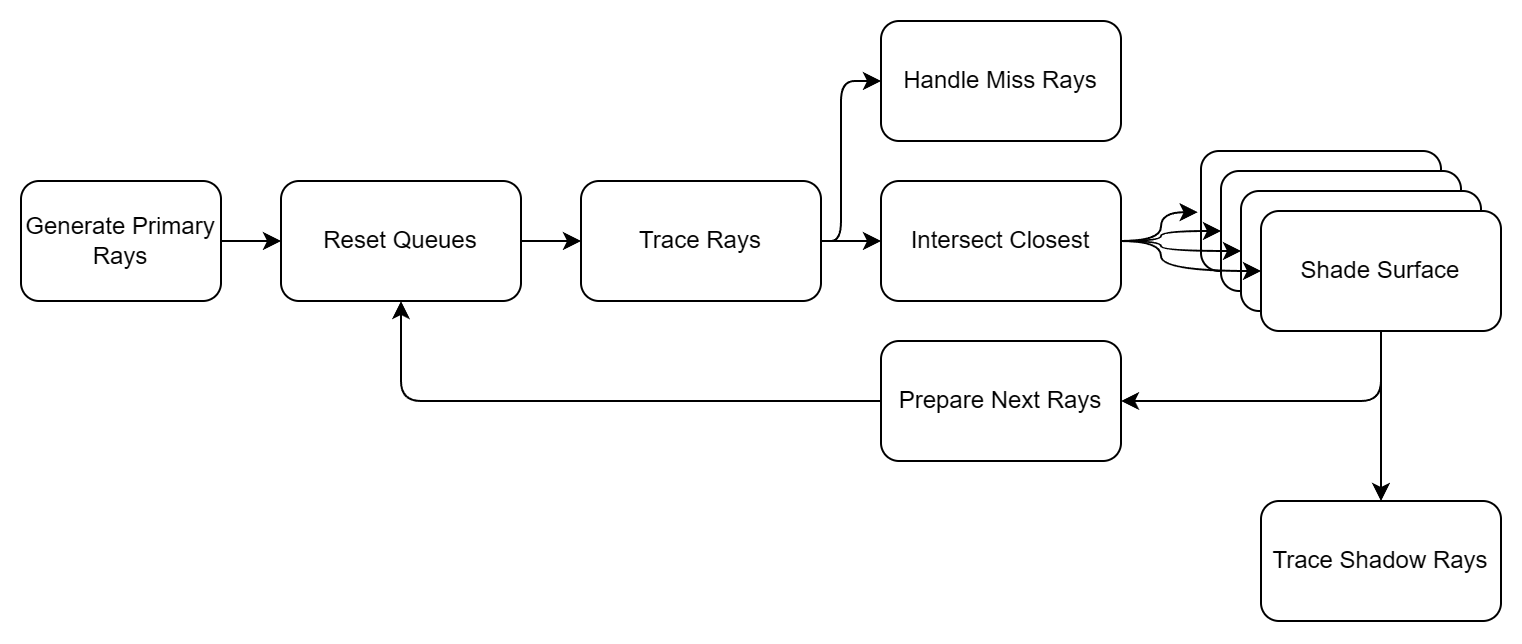

The diagram above was exported from draw.io. Its source (the exported page's mxGraphModel, read from the mxfile embedded in the PNG):
<mxGraphModel dx="1190" dy="648" grid="1" gridSize="10" guides="1" tooltips="1" connect="1" arrows="1" fold="1" page="1" pageScale="1" pageWidth="827" pageHeight="1169" math="0" shadow="0">
  <root>
    <mxCell id="0" />
    <mxCell id="1" parent="0" />
    <mxCell id="w07CXrlNC2JROw4eqyNi-17" style="edgeStyle=orthogonalEdgeStyle;rounded=1;orthogonalLoop=1;jettySize=auto;html=1;entryX=0;entryY=0.5;entryDx=0;entryDy=0;" parent="1" source="w07CXrlNC2JROw4eqyNi-1" target="w07CXrlNC2JROw4eqyNi-9" edge="1">
      <mxGeometry relative="1" as="geometry" />
    </mxCell>
    <mxCell id="w07CXrlNC2JROw4eqyNi-1" value="Generate Primary Rays" style="rounded=1;whiteSpace=wrap;html=1;labelBackgroundColor=none;" parent="1" vertex="1">
      <mxGeometry x="20" y="100" width="100" height="60" as="geometry" />
    </mxCell>
    <mxCell id="w07CXrlNC2JROw4eqyNi-31" style="edgeStyle=orthogonalEdgeStyle;rounded=1;orthogonalLoop=1;jettySize=auto;html=1;entryX=0;entryY=0.5;entryDx=0;entryDy=0;" parent="1" source="w07CXrlNC2JROw4eqyNi-3" target="w07CXrlNC2JROw4eqyNi-4" edge="1">
      <mxGeometry relative="1" as="geometry">
        <Array as="points">
          <mxPoint x="430" y="130" />
          <mxPoint x="430" y="50" />
        </Array>
      </mxGeometry>
    </mxCell>
    <mxCell id="w07CXrlNC2JROw4eqyNi-32" style="edgeStyle=orthogonalEdgeStyle;rounded=1;orthogonalLoop=1;jettySize=auto;html=1;entryX=0;entryY=0.5;entryDx=0;entryDy=0;" parent="1" source="w07CXrlNC2JROw4eqyNi-3" target="w07CXrlNC2JROw4eqyNi-5" edge="1">
      <mxGeometry relative="1" as="geometry" />
    </mxCell>
    <mxCell id="w07CXrlNC2JROw4eqyNi-3" value="Trace Rays" style="rounded=1;whiteSpace=wrap;html=1;labelBackgroundColor=none;" parent="1" vertex="1">
      <mxGeometry x="300" y="100" width="120" height="60" as="geometry" />
    </mxCell>
    <mxCell id="w07CXrlNC2JROw4eqyNi-4" value="Handle Miss Rays" style="rounded=1;whiteSpace=wrap;html=1;labelBackgroundColor=none;" parent="1" vertex="1">
      <mxGeometry x="450" y="20" width="120" height="60" as="geometry" />
    </mxCell>
    <mxCell id="w07CXrlNC2JROw4eqyNi-5" value="Intersect Closest" style="rounded=1;whiteSpace=wrap;html=1;labelBackgroundColor=none;" parent="1" vertex="1">
      <mxGeometry x="450" y="100" width="120" height="60" as="geometry" />
    </mxCell>
    <mxCell id="w07CXrlNC2JROw4eqyNi-18" style="edgeStyle=orthogonalEdgeStyle;rounded=1;orthogonalLoop=1;jettySize=auto;html=1;entryX=0;entryY=0.5;entryDx=0;entryDy=0;" parent="1" source="w07CXrlNC2JROw4eqyNi-9" target="w07CXrlNC2JROw4eqyNi-3" edge="1">
      <mxGeometry relative="1" as="geometry" />
    </mxCell>
    <mxCell id="w07CXrlNC2JROw4eqyNi-9" value="Reset Queues" style="rounded=1;whiteSpace=wrap;html=1;labelBackgroundColor=none;" parent="1" vertex="1">
      <mxGeometry x="150" y="100" width="120" height="60" as="geometry" />
    </mxCell>
    <mxCell id="w07CXrlNC2JROw4eqyNi-23" value="Trace Shadow Rays" style="rounded=1;whiteSpace=wrap;html=1;labelBackgroundColor=none;" parent="1" vertex="1">
      <mxGeometry x="640" y="260" width="120" height="60" as="geometry" />
    </mxCell>
    <mxCell id="w07CXrlNC2JROw4eqyNi-35" style="edgeStyle=orthogonalEdgeStyle;rounded=1;orthogonalLoop=1;jettySize=auto;html=1;entryX=0.5;entryY=1;entryDx=0;entryDy=0;" parent="1" source="w07CXrlNC2JROw4eqyNi-34" target="w07CXrlNC2JROw4eqyNi-9" edge="1">
      <mxGeometry relative="1" as="geometry" />
    </mxCell>
    <mxCell id="w07CXrlNC2JROw4eqyNi-34" value="Prepare Next Rays" style="rounded=1;whiteSpace=wrap;html=1;labelBackgroundColor=none;" parent="1" vertex="1">
      <mxGeometry x="450" y="180" width="120" height="60" as="geometry" />
    </mxCell>
    <mxCell id="HZfoykhX7SKLFPhV-mfi-20" style="edgeStyle=orthogonalEdgeStyle;rounded=1;orthogonalLoop=1;jettySize=auto;html=1;entryX=0.5;entryY=0;entryDx=0;entryDy=0;curved=0;" edge="1" parent="1" source="w07CXrlNC2JROw4eqyNi-43" target="w07CXrlNC2JROw4eqyNi-23">
      <mxGeometry relative="1" as="geometry" />
    </mxCell>
    <mxCell id="HZfoykhX7SKLFPhV-mfi-21" style="edgeStyle=orthogonalEdgeStyle;rounded=1;orthogonalLoop=1;jettySize=auto;html=1;entryX=1;entryY=0.5;entryDx=0;entryDy=0;curved=0;" edge="1" parent="1" source="w07CXrlNC2JROw4eqyNi-43" target="w07CXrlNC2JROw4eqyNi-34">
      <mxGeometry relative="1" as="geometry">
        <Array as="points">
          <mxPoint x="700" y="210" />
        </Array>
      </mxGeometry>
    </mxCell>
    <mxCell id="w07CXrlNC2JROw4eqyNi-40" value="Shade Surface" style="rounded=1;whiteSpace=wrap;html=1;labelBackgroundColor=none;" parent="1" vertex="1">
      <mxGeometry x="610" y="85" width="120" height="60" as="geometry" />
    </mxCell>
    <mxCell id="w07CXrlNC2JROw4eqyNi-41" value="Shade Surface" style="rounded=1;whiteSpace=wrap;html=1;labelBackgroundColor=none;" parent="1" vertex="1">
      <mxGeometry x="620" y="95" width="120" height="60" as="geometry" />
    </mxCell>
    <mxCell id="w07CXrlNC2JROw4eqyNi-42" value="Shade Surface" style="rounded=1;whiteSpace=wrap;html=1;labelBackgroundColor=none;" parent="1" vertex="1">
      <mxGeometry x="630" y="105" width="120" height="60" as="geometry" />
    </mxCell>
    <mxCell id="w07CXrlNC2JROw4eqyNi-43" value="Shade Surface" style="rounded=1;whiteSpace=wrap;html=1;labelBackgroundColor=none;" parent="1" vertex="1">
      <mxGeometry x="640" y="115" width="120" height="60" as="geometry" />
    </mxCell>
    <mxCell id="HZfoykhX7SKLFPhV-mfi-25" style="edgeStyle=orthogonalEdgeStyle;rounded=0;orthogonalLoop=1;jettySize=auto;html=1;entryX=0;entryY=0.5;entryDx=0;entryDy=0;curved=1;" edge="1" parent="1" source="w07CXrlNC2JROw4eqyNi-5" target="w07CXrlNC2JROw4eqyNi-41">
      <mxGeometry relative="1" as="geometry">
        <Array as="points">
          <mxPoint x="590" y="130" />
          <mxPoint x="590" y="125" />
        </Array>
      </mxGeometry>
    </mxCell>
    <mxCell id="HZfoykhX7SKLFPhV-mfi-26" style="edgeStyle=orthogonalEdgeStyle;rounded=0;orthogonalLoop=1;jettySize=auto;html=1;entryX=0;entryY=0.5;entryDx=0;entryDy=0;curved=1;" edge="1" parent="1" source="w07CXrlNC2JROw4eqyNi-5" target="w07CXrlNC2JROw4eqyNi-42">
      <mxGeometry relative="1" as="geometry">
        <Array as="points">
          <mxPoint x="590" y="130" />
          <mxPoint x="590" y="135" />
        </Array>
      </mxGeometry>
    </mxCell>
    <mxCell id="HZfoykhX7SKLFPhV-mfi-27" style="edgeStyle=orthogonalEdgeStyle;rounded=0;orthogonalLoop=1;jettySize=auto;html=1;entryX=0;entryY=0.5;entryDx=0;entryDy=0;curved=1;" edge="1" parent="1" source="w07CXrlNC2JROw4eqyNi-5" target="w07CXrlNC2JROw4eqyNi-43">
      <mxGeometry relative="1" as="geometry">
        <Array as="points">
          <mxPoint x="590" y="130" />
          <mxPoint x="590" y="145" />
        </Array>
      </mxGeometry>
    </mxCell>
    <mxCell id="HZfoykhX7SKLFPhV-mfi-23" style="edgeStyle=orthogonalEdgeStyle;rounded=0;orthogonalLoop=1;jettySize=auto;html=1;entryX=-0.014;entryY=0.51;entryDx=0;entryDy=0;entryPerimeter=0;curved=1;" edge="1" parent="1" source="w07CXrlNC2JROw4eqyNi-5" target="w07CXrlNC2JROw4eqyNi-40">
      <mxGeometry relative="1" as="geometry" />
    </mxCell>
  </root>
</mxGraphModel>